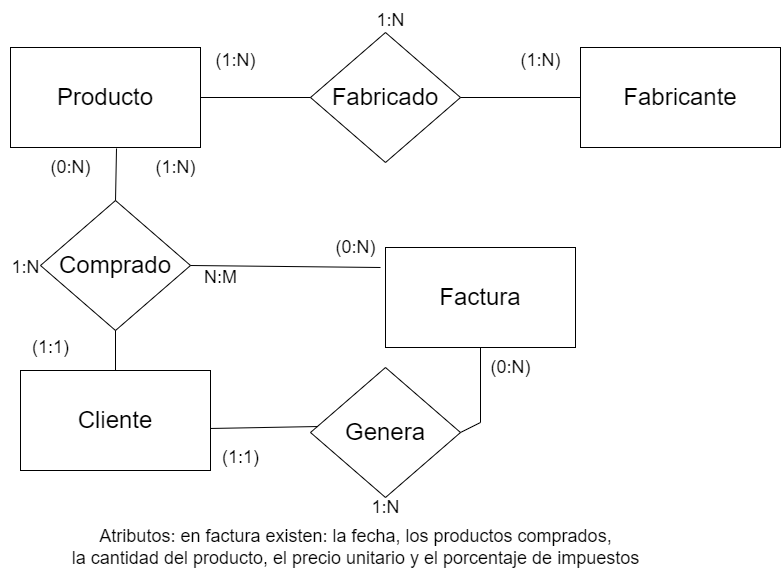

The diagram above was exported from draw.io. Its source (the exported page's mxGraphModel, read from the mxfile embedded in the PNG):
<mxGraphModel dx="921" dy="772" grid="1" gridSize="10" guides="1" tooltips="1" connect="1" arrows="1" fold="1" page="1" pageScale="1" pageWidth="850" pageHeight="1100" math="0" shadow="0" extFonts="Permanent Marker^https://fonts.googleapis.com/css?family=Permanent+Marker">
  <root>
    <mxCell id="0" />
    <mxCell id="1" parent="0" />
    <mxCell id="9F8LSmwIcYbkRrsHRq0f-1" value="&lt;font style=&quot;font-size: 24px;&quot;&gt;Fabricante&lt;/font&gt;" style="rounded=0;whiteSpace=wrap;html=1;" vertex="1" parent="1">
      <mxGeometry x="620" y="340" width="200" height="100" as="geometry" />
    </mxCell>
    <mxCell id="9F8LSmwIcYbkRrsHRq0f-2" value="&lt;font style=&quot;font-size: 24px;&quot;&gt;Producto&lt;/font&gt;" style="rounded=0;whiteSpace=wrap;html=1;" vertex="1" parent="1">
      <mxGeometry x="50" y="340" width="190" height="100" as="geometry" />
    </mxCell>
    <mxCell id="9F8LSmwIcYbkRrsHRq0f-3" value="&lt;font style=&quot;font-size: 24px;&quot;&gt;Fabricado&lt;/font&gt;" style="rhombus;whiteSpace=wrap;html=1;" vertex="1" parent="1">
      <mxGeometry x="350" y="325" width="150" height="130" as="geometry" />
    </mxCell>
    <mxCell id="9F8LSmwIcYbkRrsHRq0f-4" value="" style="endArrow=none;html=1;rounded=0;entryX=0;entryY=0.5;entryDx=0;entryDy=0;exitX=1;exitY=0.5;exitDx=0;exitDy=0;" edge="1" parent="1" source="9F8LSmwIcYbkRrsHRq0f-2" target="9F8LSmwIcYbkRrsHRq0f-3">
      <mxGeometry width="50" height="50" relative="1" as="geometry">
        <mxPoint x="250" y="520" as="sourcePoint" />
        <mxPoint x="300" y="470" as="targetPoint" />
      </mxGeometry>
    </mxCell>
    <mxCell id="9F8LSmwIcYbkRrsHRq0f-5" value="" style="endArrow=none;html=1;rounded=0;exitX=1;exitY=0.5;exitDx=0;exitDy=0;entryX=0;entryY=0.5;entryDx=0;entryDy=0;" edge="1" parent="1" source="9F8LSmwIcYbkRrsHRq0f-3" target="9F8LSmwIcYbkRrsHRq0f-1">
      <mxGeometry width="50" height="50" relative="1" as="geometry">
        <mxPoint x="540" y="510" as="sourcePoint" />
        <mxPoint x="590" y="460" as="targetPoint" />
      </mxGeometry>
    </mxCell>
    <mxCell id="9F8LSmwIcYbkRrsHRq0f-7" value="&lt;font style=&quot;font-size: 24px;&quot;&gt;Comprado&lt;/font&gt;" style="rhombus;whiteSpace=wrap;html=1;" vertex="1" parent="1">
      <mxGeometry x="80" y="493" width="150" height="130" as="geometry" />
    </mxCell>
    <mxCell id="9F8LSmwIcYbkRrsHRq0f-9" value="" style="endArrow=none;html=1;rounded=0;exitX=0.5;exitY=0;exitDx=0;exitDy=0;entryX=0.558;entryY=1.01;entryDx=0;entryDy=0;entryPerimeter=0;" edge="1" parent="1" source="9F8LSmwIcYbkRrsHRq0f-7" target="9F8LSmwIcYbkRrsHRq0f-2">
      <mxGeometry width="50" height="50" relative="1" as="geometry">
        <mxPoint x="400" y="520" as="sourcePoint" />
        <mxPoint x="150" y="441" as="targetPoint" />
        <Array as="points" />
      </mxGeometry>
    </mxCell>
    <mxCell id="9F8LSmwIcYbkRrsHRq0f-10" value="&lt;font style=&quot;font-size: 18px;&quot;&gt;Atributos: en factura existen: la fecha, los productos comprados, &lt;br&gt;la cantidad del producto, el precio unitario y el porcentaje de impuestos&lt;br&gt;&lt;/font&gt;&lt;span id=&quot;docs-internal-guid-f0c3df7c-7fff-83de-4a37-6b6844309950&quot;&gt;&lt;/span&gt;&lt;span id=&quot;docs-internal-guid-f0c3df7c-7fff-83de-4a37-6b6844309950&quot;&gt;&lt;/span&gt;" style="text;html=1;align=center;verticalAlign=middle;resizable=0;points=[];autosize=1;strokeColor=none;fillColor=none;" vertex="1" parent="1">
      <mxGeometry x="100" y="810" width="590" height="60" as="geometry" />
    </mxCell>
    <mxCell id="9F8LSmwIcYbkRrsHRq0f-12" value="&lt;font style=&quot;font-size: 18px;&quot;&gt;(0:N)&lt;/font&gt;" style="text;html=1;align=center;verticalAlign=middle;resizable=0;points=[];autosize=1;strokeColor=none;fillColor=none;" vertex="1" parent="1">
      <mxGeometry x="80" y="440" width="60" height="40" as="geometry" />
    </mxCell>
    <mxCell id="9F8LSmwIcYbkRrsHRq0f-13" value="&lt;font style=&quot;font-size: 18px;&quot;&gt;(1:N)&lt;/font&gt;" style="text;html=1;align=center;verticalAlign=middle;resizable=0;points=[];autosize=1;strokeColor=none;fillColor=none;" vertex="1" parent="1">
      <mxGeometry x="550" y="333" width="60" height="40" as="geometry" />
    </mxCell>
    <mxCell id="9F8LSmwIcYbkRrsHRq0f-14" value="&lt;font style=&quot;font-size: 18px;&quot;&gt;(1:N)&lt;/font&gt;" style="text;html=1;align=center;verticalAlign=middle;resizable=0;points=[];autosize=1;strokeColor=none;fillColor=none;" vertex="1" parent="1">
      <mxGeometry x="245" y="333" width="60" height="40" as="geometry" />
    </mxCell>
    <mxCell id="9F8LSmwIcYbkRrsHRq0f-15" value="&lt;font style=&quot;font-size: 18px;&quot;&gt;1:N&lt;/font&gt;" style="text;html=1;align=center;verticalAlign=middle;resizable=0;points=[];autosize=1;strokeColor=none;fillColor=none;" vertex="1" parent="1">
      <mxGeometry x="405" y="293" width="50" height="40" as="geometry" />
    </mxCell>
    <mxCell id="9F8LSmwIcYbkRrsHRq0f-16" value="&lt;font style=&quot;font-size: 18px;&quot;&gt;(1:1)&lt;/font&gt;" style="text;html=1;align=center;verticalAlign=middle;resizable=0;points=[];autosize=1;strokeColor=none;fillColor=none;" vertex="1" parent="1">
      <mxGeometry x="250" y="730" width="60" height="40" as="geometry" />
    </mxCell>
    <mxCell id="9F8LSmwIcYbkRrsHRq0f-17" value="&lt;font style=&quot;font-size: 18px;&quot;&gt;1:N&lt;/font&gt;" style="text;html=1;align=center;verticalAlign=middle;resizable=0;points=[];autosize=1;strokeColor=none;fillColor=none;" vertex="1" parent="1">
      <mxGeometry x="40" y="540" width="50" height="40" as="geometry" />
    </mxCell>
    <mxCell id="9F8LSmwIcYbkRrsHRq0f-18" value="&lt;font style=&quot;font-size: 24px;&quot;&gt;Genera&lt;/font&gt;" style="rhombus;whiteSpace=wrap;html=1;" vertex="1" parent="1">
      <mxGeometry x="350" y="660" width="150" height="130" as="geometry" />
    </mxCell>
    <mxCell id="9F8LSmwIcYbkRrsHRq0f-19" value="" style="endArrow=none;html=1;rounded=0;entryX=0.995;entryY=0.58;entryDx=0;entryDy=0;entryPerimeter=0;exitX=0.047;exitY=0.454;exitDx=0;exitDy=0;exitPerimeter=0;" edge="1" parent="1" source="9F8LSmwIcYbkRrsHRq0f-18" target="9F8LSmwIcYbkRrsHRq0f-26">
      <mxGeometry width="50" height="50" relative="1" as="geometry">
        <mxPoint x="330" y="715" as="sourcePoint" />
        <mxPoint x="660" y="450" as="targetPoint" />
      </mxGeometry>
    </mxCell>
    <mxCell id="9F8LSmwIcYbkRrsHRq0f-20" value="" style="endArrow=none;html=1;rounded=0;exitX=1;exitY=0.5;exitDx=0;exitDy=0;entryX=0.5;entryY=1;entryDx=0;entryDy=0;" edge="1" parent="1" source="9F8LSmwIcYbkRrsHRq0f-18" target="9F8LSmwIcYbkRrsHRq0f-29">
      <mxGeometry width="50" height="50" relative="1" as="geometry">
        <mxPoint x="520" y="555" as="sourcePoint" />
        <mxPoint x="560" y="715" as="targetPoint" />
        <Array as="points">
          <mxPoint x="520" y="715" />
        </Array>
      </mxGeometry>
    </mxCell>
    <mxCell id="9F8LSmwIcYbkRrsHRq0f-21" value="&lt;font style=&quot;font-size: 18px;&quot;&gt;(1:1)&lt;/font&gt;" style="text;html=1;align=center;verticalAlign=middle;resizable=0;points=[];autosize=1;strokeColor=none;fillColor=none;" vertex="1" parent="1">
      <mxGeometry x="60" y="620" width="60" height="40" as="geometry" />
    </mxCell>
    <mxCell id="9F8LSmwIcYbkRrsHRq0f-22" value="&lt;font style=&quot;font-size: 18px;&quot;&gt;(1:N)&lt;/font&gt;" style="text;html=1;align=center;verticalAlign=middle;resizable=0;points=[];autosize=1;strokeColor=none;fillColor=none;" vertex="1" parent="1">
      <mxGeometry x="185" y="440" width="60" height="40" as="geometry" />
    </mxCell>
    <mxCell id="9F8LSmwIcYbkRrsHRq0f-23" value="&lt;font style=&quot;font-size: 18px;&quot;&gt;(0:N)&lt;/font&gt;" style="text;html=1;align=center;verticalAlign=middle;resizable=0;points=[];autosize=1;strokeColor=none;fillColor=none;" vertex="1" parent="1">
      <mxGeometry x="520" y="640" width="60" height="40" as="geometry" />
    </mxCell>
    <mxCell id="9F8LSmwIcYbkRrsHRq0f-24" value="&lt;font style=&quot;font-size: 18px;&quot;&gt;1:N&lt;/font&gt;" style="text;html=1;align=center;verticalAlign=middle;resizable=0;points=[];autosize=1;strokeColor=none;fillColor=none;" vertex="1" parent="1">
      <mxGeometry x="400" y="780" width="50" height="40" as="geometry" />
    </mxCell>
    <mxCell id="9F8LSmwIcYbkRrsHRq0f-26" value="&lt;font style=&quot;font-size: 24px;&quot;&gt;Cliente&lt;/font&gt;" style="rounded=0;whiteSpace=wrap;html=1;" vertex="1" parent="1">
      <mxGeometry x="60" y="663" width="190" height="100" as="geometry" />
    </mxCell>
    <mxCell id="9F8LSmwIcYbkRrsHRq0f-27" value="" style="endArrow=none;html=1;rounded=0;exitX=0.5;exitY=1;exitDx=0;exitDy=0;" edge="1" parent="1" source="9F8LSmwIcYbkRrsHRq0f-7" target="9F8LSmwIcYbkRrsHRq0f-26">
      <mxGeometry width="50" height="50" relative="1" as="geometry">
        <mxPoint x="160" y="623" as="sourcePoint" />
        <mxPoint x="570" y="505" as="targetPoint" />
      </mxGeometry>
    </mxCell>
    <mxCell id="9F8LSmwIcYbkRrsHRq0f-29" value="&lt;font style=&quot;font-size: 24px;&quot;&gt;Factura&lt;/font&gt;" style="rounded=0;whiteSpace=wrap;html=1;" vertex="1" parent="1">
      <mxGeometry x="425" y="540" width="190" height="100" as="geometry" />
    </mxCell>
    <mxCell id="9F8LSmwIcYbkRrsHRq0f-31" value="" style="endArrow=none;html=1;rounded=0;entryX=1;entryY=0.5;entryDx=0;entryDy=0;" edge="1" parent="1" target="9F8LSmwIcYbkRrsHRq0f-7">
      <mxGeometry width="50" height="50" relative="1" as="geometry">
        <mxPoint x="420" y="560" as="sourcePoint" />
        <mxPoint x="260" y="723" as="targetPoint" />
      </mxGeometry>
    </mxCell>
    <mxCell id="9F8LSmwIcYbkRrsHRq0f-32" value="&lt;font style=&quot;font-size: 18px;&quot;&gt;N:M&lt;/font&gt;" style="text;html=1;align=center;verticalAlign=middle;resizable=0;points=[];autosize=1;strokeColor=none;fillColor=none;" vertex="1" parent="1">
      <mxGeometry x="230" y="550" width="60" height="40" as="geometry" />
    </mxCell>
    <mxCell id="9F8LSmwIcYbkRrsHRq0f-33" value="&lt;font style=&quot;font-size: 18px;&quot;&gt;(0:N)&lt;/font&gt;" style="text;html=1;align=center;verticalAlign=middle;resizable=0;points=[];autosize=1;strokeColor=none;fillColor=none;" vertex="1" parent="1">
      <mxGeometry x="365" y="520" width="60" height="40" as="geometry" />
    </mxCell>
  </root>
</mxGraphModel>